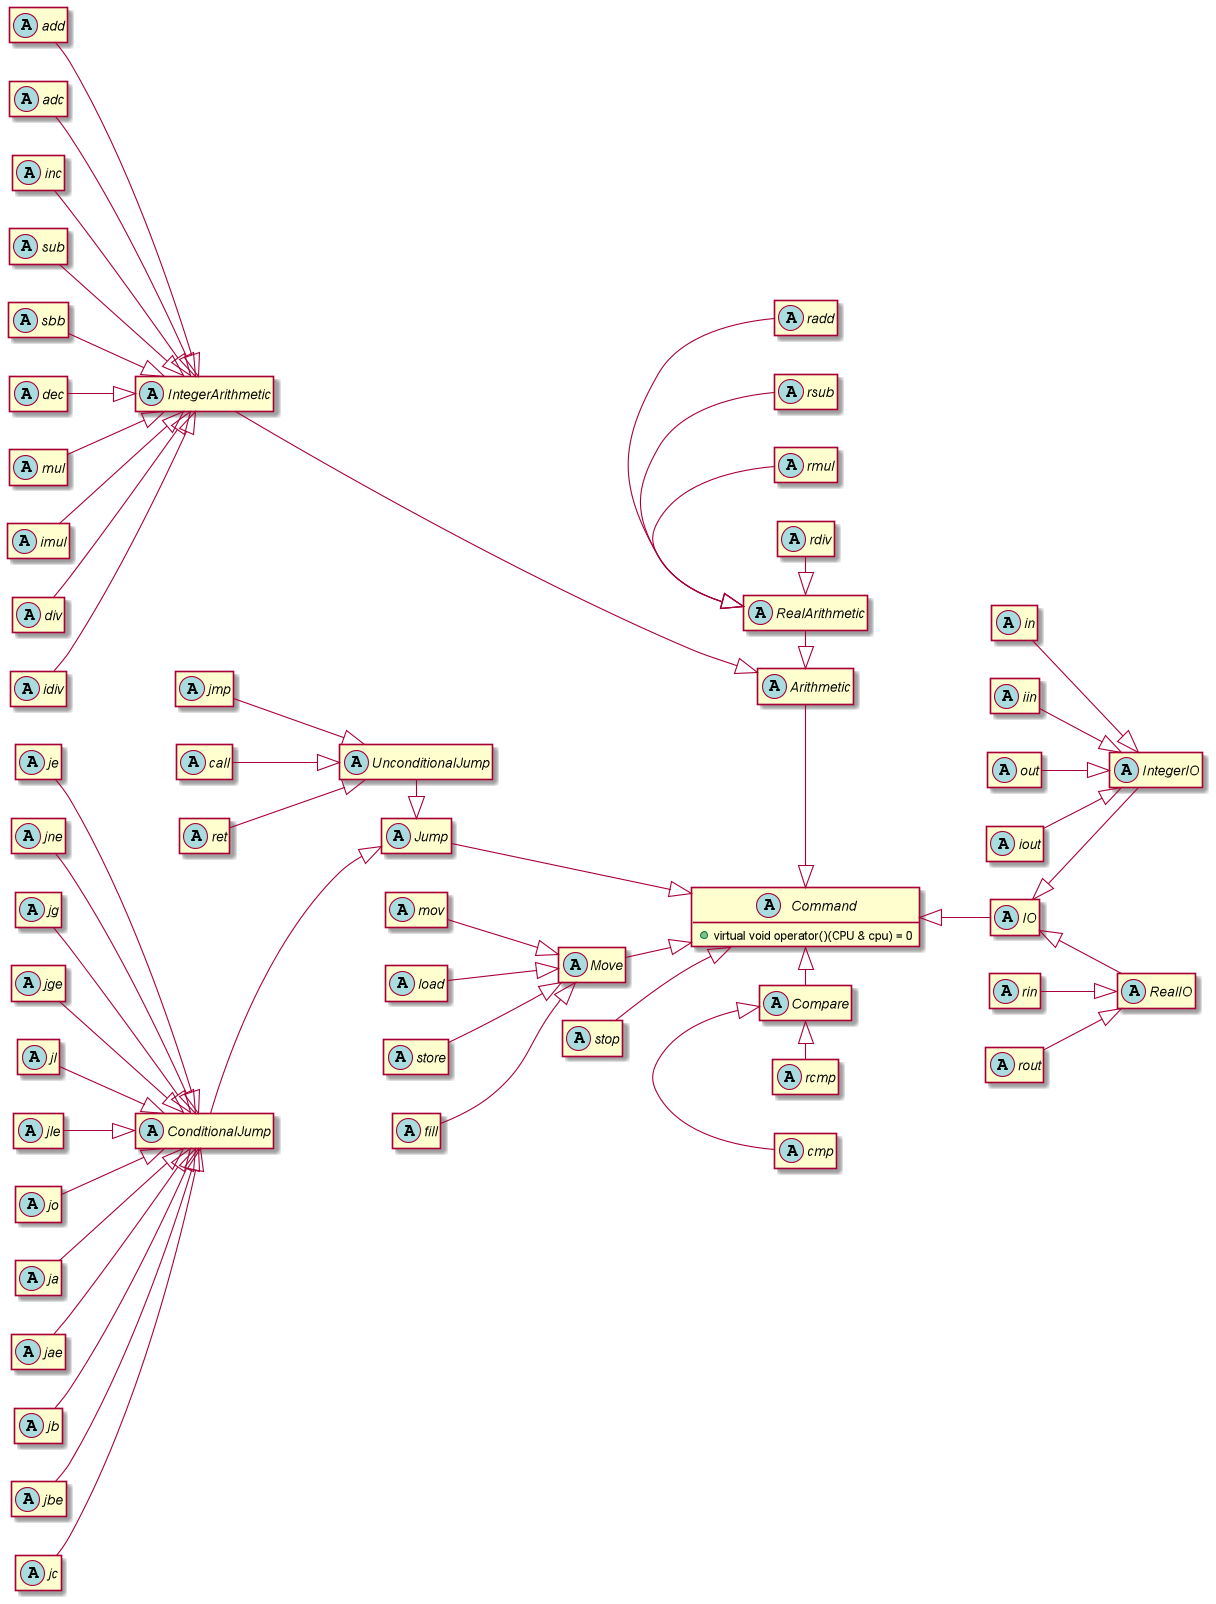

The diagram above was rendered by PlantUML. Its source (embedded in the PNG):
@startuml
'https://plantuml.com/class-diagram

left to right direction

abstract class Command {
    + virtual void operator()(CPU & cpu) = 0
}
hide Command fields

'КОМАНДЫ
'Арифметические
abstract class Arithmetic
hide Arithmetic members
Arithmetic -|> Command
abstract class IntegerArithmetic
hide IntegerArithmetic members
IntegerArithmetic ----|> Arithmetic
abstract class add
hide add members
add --|> IntegerArithmetic
abstract class adc
hide adc members
adc --|> IntegerArithmetic
abstract class inc
hide inc members
inc --|> IntegerArithmetic
abstract class sub
hide sub members
sub --|> IntegerArithmetic
abstract class sbb
hide sbb members
sbb --|> IntegerArithmetic
abstract class dec
hide dec members
dec --|> IntegerArithmetic
abstract class mul
hide mul members
abstract class imul
mul --|> IntegerArithmetic
hide imul members
imul --|> IntegerArithmetic
abstract class div
hide div members
div --|> IntegerArithmetic
abstract class idiv
hide idiv members
idiv --|> IntegerArithmetic

abstract class RealArithmetic
hide RealArithmetic members
RealArithmetic -|> Arithmetic
abstract class radd
hide radd members
radd -|> RealArithmetic
abstract class rsub
hide rsub members
rsub -|> RealArithmetic
abstract class rmul
hide rmul members
rmul -|> RealArithmetic
abstract class rdiv
hide rdiv members
rdiv -|> RealArithmetic

'Сравнения
abstract class Compare
hide Compare members
Command <|- Compare
abstract class cmp
hide cmp members
Compare <|- cmp
abstract class rcmp
hide rcmp members
Compare <|- rcmp

'Пересылки
abstract class Move
hide Move members
Move --|> Command
abstract class mov
hide mov members
mov --|> Move
abstract class load
hide load members
load --|> Move
abstract class store
hide store members
store --|> Move
abstract class fill
hide fill members
fill --|> Move

'Ввод \ вывод
abstract class IO
hide IO members
Command <|-- IO
abstract class IntegerIO
hide IntegerIO members
IO <|-- IntegerIO
abstract class in
hide in members
in --|> IntegerIO
abstract class iin
hide iin members
iin --|> IntegerIO
abstract class out
hide out members
out --|> IntegerIO
abstract class iout
hide iout members
iout --|> IntegerIO

abstract class RealIO
hide RealIO members
IO <|-- RealIO
abstract class rin
hide rin members
rin --|> RealIO
abstract class rout
hide rout members
rout --|> RealIO

'Переходы
abstract class Jump
hide Jump members
Jump ---|> Command

abstract class UnconditionalJump
hide UnconditionalJump members
UnconditionalJump -right-|> Jump
abstract class jmp
hide jmp members
jmp --|> UnconditionalJump
abstract class call
hide call members
call --|> UnconditionalJump
abstract class ret
hide ret members
ret --|> UnconditionalJump

abstract class ConditionalJump
hide ConditionalJump members
ConditionalJump --|> Jump
abstract class je
hide je members
je --|> ConditionalJump
'je --|> UnsignedJump
abstract class jne
hide jne members
jne --|> ConditionalJump

abstract class jg
hide jg members
jg --|> ConditionalJump
abstract class jge
hide jge members
jge --|> ConditionalJump
abstract class jl
hide jl members
jl --|> ConditionalJump
abstract class jle
hide jle members
jle --|> ConditionalJump
abstract class jo
hide jo members
jo --|> ConditionalJump

abstract class ja
hide ja members
ja --|> ConditionalJump
abstract class jae
hide jae members
jae --|> ConditionalJump
abstract class jb
hide jb members
jb --|> ConditionalJump
abstract class jbe
hide jbe members
jbe --|> ConditionalJump
abstract class jc
hide jc members
jc --|> ConditionalJump

' остановка
abstract class "stop"
hide "stop" members
"stop" --|> Command

@enduml